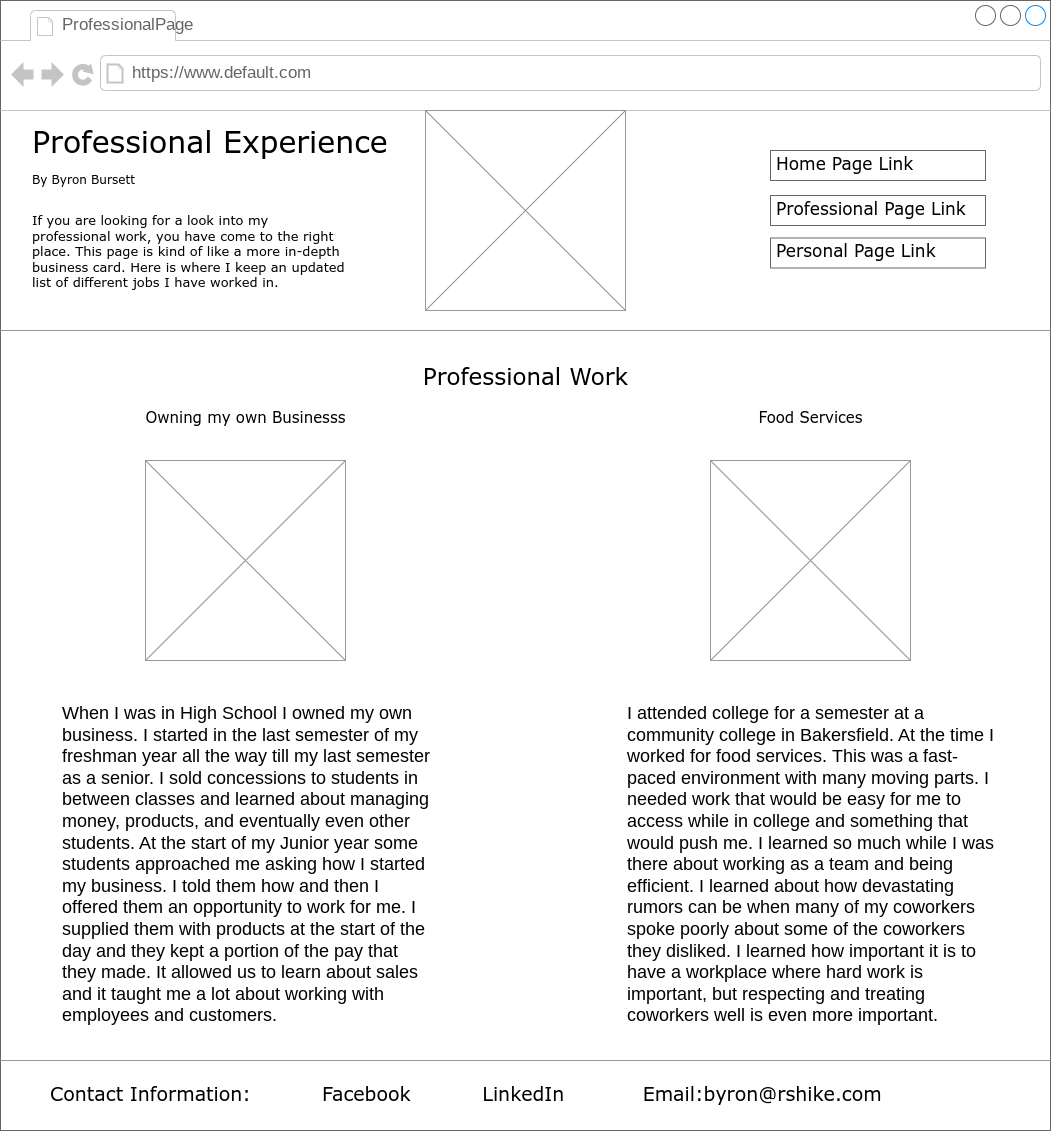

The diagram above was exported from draw.io. Its source (the exported page's mxGraphModel, read from the mxfile embedded in the PNG):
<mxGraphModel dx="1222" dy="592" grid="1" gridSize="10" guides="1" tooltips="1" connect="1" arrows="1" fold="1" page="1" pageScale="1" pageWidth="1100" pageHeight="850" background="#ffffff" math="0" shadow="0">
  <root>
    <mxCell id="0" />
    <mxCell id="1" parent="0" />
    <mxCell id="7026571954dc6520-1" value="" style="strokeWidth=1;shadow=0;dashed=0;align=center;html=1;shape=mxgraph.mockup.containers.browserWindow;rSize=0;strokeColor=#666666;mainText=,;recursiveResize=0;rounded=0;labelBackgroundColor=none;fontFamily=Verdana;fontSize=12" parent="1" vertex="1">
      <mxGeometry x="30" y="20" width="1050" height="1130" as="geometry" />
    </mxCell>
    <mxCell id="7026571954dc6520-2" value="ProfessionalPage" style="strokeWidth=1;shadow=0;dashed=0;align=center;html=1;shape=mxgraph.mockup.containers.anchor;fontSize=17;fontColor=#666666;align=left;" parent="7026571954dc6520-1" vertex="1">
      <mxGeometry x="60" y="12" width="110" height="26" as="geometry" />
    </mxCell>
    <mxCell id="7026571954dc6520-3" value="https://www.default.com" style="strokeWidth=1;shadow=0;dashed=0;align=center;html=1;shape=mxgraph.mockup.containers.anchor;rSize=0;fontSize=17;fontColor=#666666;align=left;" parent="7026571954dc6520-1" vertex="1">
      <mxGeometry x="130" y="60" width="250" height="26" as="geometry" />
    </mxCell>
    <mxCell id="7026571954dc6520-4" value="Professional Experience" style="text;html=1;points=[];align=left;verticalAlign=top;spacingTop=-4;fontSize=30;fontFamily=Verdana" parent="7026571954dc6520-1" vertex="1">
      <mxGeometry x="30" y="120" width="340" height="50" as="geometry" />
    </mxCell>
    <mxCell id="7026571954dc6520-7" value="&lt;font style=&quot;font-size: 13px;&quot;&gt;If you are looking for a look into my professional work, you have come to the right place. This page is kind of like a more in-depth business card. Here is where I keep an updated list of different jobs I have worked in.&lt;/font&gt;" style="text;html=1;points=[];align=left;verticalAlign=top;spacingTop=-4;fontSize=12;fontFamily=Verdana;whiteSpace=wrap;" parent="7026571954dc6520-1" vertex="1">
      <mxGeometry x="30" y="210" width="320" height="85" as="geometry" />
    </mxCell>
    <mxCell id="7026571954dc6520-9" value="By Byron Bursett" style="text;html=1;points=[];align=left;verticalAlign=top;spacingTop=-4;fontSize=12;fontFamily=Verdana;whiteSpace=wrap;" parent="7026571954dc6520-1" vertex="1">
      <mxGeometry x="30" y="170" width="240" height="40" as="geometry" />
    </mxCell>
    <mxCell id="7026571954dc6520-15" value="" style="verticalLabelPosition=bottom;shadow=0;dashed=0;align=center;html=1;verticalAlign=top;strokeWidth=1;shape=mxgraph.mockup.markup.line;strokeColor=#999999;rounded=0;labelBackgroundColor=none;fillColor=#ffffff;fontFamily=Verdana;fontSize=12;fontColor=#000000;" parent="7026571954dc6520-1" vertex="1">
      <mxGeometry y="320" width="1050" height="20" as="geometry" />
    </mxCell>
    <mxCell id="7026571954dc6520-16" value="Owning my own Businesss" style="text;html=1;points=[];align=center;verticalAlign=top;spacingTop=-4;fontSize=15;fontFamily=Verdana" parent="7026571954dc6520-1" vertex="1">
      <mxGeometry x="110" y="405" width="270" height="30" as="geometry" />
    </mxCell>
    <mxCell id="7026571954dc6520-17" value="&lt;font style=&quot;font-size: 18px;&quot;&gt;When I was in High School I owned my own business. I started in the last semester of my freshman year all the way till my last semester as a senior. I sold concessions to students in between classes and learned about managing money, products, and eventually even other students. At the start of my Junior year some students approached me asking how I started my business. I told them how and then I offered them an opportunity to work for me. I supplied them with products at the start of the day and they kept a portion of the pay that they made. It allowed us to learn about sales and it taught me a lot about working with employees and customers.&lt;/font&gt;" style="text;spacingTop=-5;whiteSpace=wrap;html=1;align=left;fontSize=12;fontFamily=Helvetica;fillColor=none;strokeColor=none;rounded=0;shadow=1;labelBackgroundColor=none;" parent="7026571954dc6520-1" vertex="1">
      <mxGeometry x="60" y="700" width="370" height="400" as="geometry" />
    </mxCell>
    <mxCell id="7026571954dc6520-22" value="" style="verticalLabelPosition=bottom;shadow=0;dashed=0;align=center;html=1;verticalAlign=top;strokeWidth=1;shape=mxgraph.mockup.graphics.simpleIcon;strokeColor=#999999;fillColor=#ffffff;rounded=0;labelBackgroundColor=none;fontFamily=Verdana;fontSize=12;fontColor=#000000;" parent="7026571954dc6520-1" vertex="1">
      <mxGeometry x="145" y="460" width="200" height="200" as="geometry" />
    </mxCell>
    <mxCell id="7026571954dc6520-31" value="&lt;font style=&quot;font-size: 23px;&quot;&gt;Professional Work&lt;/font&gt;" style="text;html=1;points=[];align=center;verticalAlign=top;spacingTop=-4;fontSize=15;fontFamily=Verdana" parent="7026571954dc6520-1" vertex="1">
      <mxGeometry x="365" y="360" width="320" height="30" as="geometry" />
    </mxCell>
    <mxCell id="iGbbvll7Azq8Odq1uyO0-1" value="" style="verticalLabelPosition=bottom;shadow=0;dashed=0;align=center;html=1;verticalAlign=top;strokeWidth=1;shape=mxgraph.mockup.graphics.simpleIcon;strokeColor=#999999;fillColor=#ffffff;rounded=0;labelBackgroundColor=none;fontFamily=Verdana;fontSize=12;fontColor=#000000;" vertex="1" parent="7026571954dc6520-1">
      <mxGeometry x="425" y="110" width="200" height="200" as="geometry" />
    </mxCell>
    <mxCell id="iGbbvll7Azq8Odq1uyO0-2" value="&lt;font color=&quot;#000000&quot; face=&quot;Verdana&quot;&gt;Professional Page Link&lt;/font&gt;" style="strokeWidth=1;shadow=0;dashed=0;align=center;html=1;shape=mxgraph.mockup.text.textBox;fontColor=#666666;align=left;fontSize=17;spacingLeft=4;spacingTop=-3;whiteSpace=wrap;strokeColor=#666666;mainText=" vertex="1" parent="7026571954dc6520-1">
      <mxGeometry x="770" y="195" width="215" height="30" as="geometry" />
    </mxCell>
    <mxCell id="iGbbvll7Azq8Odq1uyO0-3" value="&lt;font color=&quot;#000000&quot; face=&quot;Verdana&quot;&gt;Personal Page Link&lt;/font&gt;" style="strokeWidth=1;shadow=0;dashed=0;align=center;html=1;shape=mxgraph.mockup.text.textBox;fontColor=#666666;align=left;fontSize=17;spacingLeft=4;spacingTop=-3;whiteSpace=wrap;strokeColor=#666666;mainText=" vertex="1" parent="7026571954dc6520-1">
      <mxGeometry x="770" y="237.5" width="215" height="30" as="geometry" />
    </mxCell>
    <mxCell id="iGbbvll7Azq8Odq1uyO0-5" value="" style="verticalLabelPosition=bottom;shadow=0;dashed=0;align=center;html=1;verticalAlign=top;strokeWidth=1;shape=mxgraph.mockup.graphics.simpleIcon;strokeColor=#999999;fillColor=#ffffff;rounded=0;labelBackgroundColor=none;fontFamily=Verdana;fontSize=12;fontColor=#000000;" vertex="1" parent="7026571954dc6520-1">
      <mxGeometry x="710" y="460" width="200" height="200" as="geometry" />
    </mxCell>
    <mxCell id="iGbbvll7Azq8Odq1uyO0-6" value="Food Services" style="text;html=1;points=[];align=center;verticalAlign=top;spacingTop=-4;fontSize=15;fontFamily=Verdana" vertex="1" parent="7026571954dc6520-1">
      <mxGeometry x="675" y="405" width="270" height="30" as="geometry" />
    </mxCell>
    <mxCell id="iGbbvll7Azq8Odq1uyO0-7" value="&lt;font style=&quot;font-size: 18px;&quot;&gt;I attended college for a semester at a community college in Bakersfield. At the time I worked for food services. This was a fast-paced environment with many moving parts. I needed work that would be easy for me to access while in college and something that would push me. I learned so much while I was there about working as a team and being efficient. I learned about how devastating rumors can be when many of my coworkers spoke poorly about some of the coworkers they disliked. I learned how important it is to have a workplace where hard work is important, but respecting and treating coworkers well is even more important.&lt;/font&gt;" style="text;spacingTop=-5;whiteSpace=wrap;html=1;align=left;fontSize=12;fontFamily=Helvetica;fillColor=none;strokeColor=none;rounded=0;shadow=1;labelBackgroundColor=none;" vertex="1" parent="7026571954dc6520-1">
      <mxGeometry x="625" y="700" width="370" height="400" as="geometry" />
    </mxCell>
    <mxCell id="iGbbvll7Azq8Odq1uyO0-9" value="" style="verticalLabelPosition=bottom;shadow=0;dashed=0;align=center;html=1;verticalAlign=top;strokeWidth=1;shape=mxgraph.mockup.markup.line;strokeColor=#999999;rounded=0;labelBackgroundColor=none;fillColor=#ffffff;fontFamily=Verdana;fontSize=12;fontColor=#000000;" vertex="1" parent="7026571954dc6520-1">
      <mxGeometry y="1050" width="1050" height="20" as="geometry" />
    </mxCell>
    <mxCell id="iGbbvll7Azq8Odq1uyO0-10" value="&lt;font style=&quot;font-size: 19px;&quot;&gt;Contact Information:&lt;/font&gt;" style="text;html=1;points=[];align=center;verticalAlign=top;spacingTop=-4;fontSize=15;fontFamily=Verdana" vertex="1" parent="7026571954dc6520-1">
      <mxGeometry x="15" y="1080" width="270" height="30" as="geometry" />
    </mxCell>
    <mxCell id="iGbbvll7Azq8Odq1uyO0-11" value="&lt;font style=&quot;font-size: 19px;&quot;&gt;Facebook &lt;span style=&quot;white-space: pre;&quot;&gt;&#09;&lt;span style=&quot;white-space: pre;&quot;&gt;&#09;&lt;/span&gt;&lt;/span&gt;LinkedIn &lt;span style=&quot;white-space: pre;&quot;&gt;&#09;&lt;/span&gt;&lt;span style=&quot;white-space: pre;&quot;&gt;&#09;&lt;/span&gt;Email:byron@rshike.com&lt;/font&gt;" style="text;html=1;points=[];align=left;verticalAlign=top;spacingTop=-4;fontSize=15;fontFamily=Verdana" vertex="1" parent="7026571954dc6520-1">
      <mxGeometry x="320" y="1080" width="710" height="30" as="geometry" />
    </mxCell>
    <mxCell id="iGbbvll7Azq8Odq1uyO0-15" value="&lt;font face=&quot;Verdana&quot; color=&quot;#000000&quot;&gt;Home Page Link&lt;/font&gt;" style="strokeWidth=1;shadow=0;dashed=0;align=center;html=1;shape=mxgraph.mockup.text.textBox;fontColor=#666666;align=left;fontSize=17;spacingLeft=4;spacingTop=-3;whiteSpace=wrap;strokeColor=#666666;mainText=" vertex="1" parent="7026571954dc6520-1">
      <mxGeometry x="770" y="150" width="215" height="30" as="geometry" />
    </mxCell>
  </root>
</mxGraphModel>